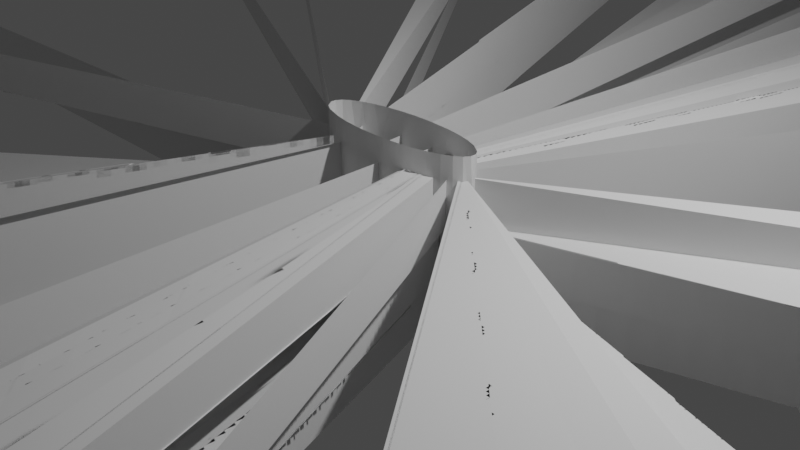 # Source: vor_cyl_med_ax.blend  (saved by Blender 3.6.13; exported with 4.5.12 LTS)
import bpy
from mathutils import Matrix  # noqa: F401  (used for matrix-valued properties, if any)

bpy.ops.wm.read_factory_settings(use_empty=True)
scene = bpy.context.scene
scene.name = 'Scene'

# ---- collections
col_collection = bpy.data.collections.new('Collection'); scene.collection.children.link(col_collection)

# ---- world
world_world = bpy.data.worlds.new('World'); scene.world = world_world
world_world.use_nodes = True; world_world.node_tree.nodes.clear()
_N = world_world.node_tree.nodes; _L = world_world.node_tree.links
n0 = _N.new('ShaderNodeOutputWorld'); n0.name = 'World Output'; n0.location = (300, 300)
n1 = _N.new('ShaderNodeBackground'); n1.name = 'Background'; n1.location = (10, 300)
n1.inputs[0].default_value = (0.05088, 0.05088, 0.05088, 1.0)
_L.new(n1.outputs[0], n0.inputs[0])
n0.is_active_output = True
world_world.color = (0.05088, 0.05088, 0.05088)
world_world.use_sun_shadow = False
world_world.sun_shadow_jitter_overblur = 0.0

# ---- cameras
cam_camera = bpy.data.cameras.new('Camera')
cam_camera.clip_end = 100.0
cam_camera.ortho_scale = 7.314

# ---- lights
light_light = bpy.data.lights.new('Light', 'POINT')
light_light.transmission_factor = 0.0
light_light.energy = 1000.0
light_light.shadow_soft_size = 0.1
light_light.shadow_maximum_resolution = 0.006
light_light.use_absolute_resolution = True

# ---- meshes
me_beziercircle = bpy.data.meshes.new('BezierCircle')
me_beziercircle.from_pydata([(-0.04982, 0.03224, 0.4162), (0.1431, 0.1208, 0.4014), (0.3176, 0.1962, 0.3627), (0.4655, 0.217, 0.3187), (0.5738, 0.1676, 0.2885), (0.6324, 0.06846, 0.2858), (0.6408, -0.02602, 0.3244), (0.6063, -0.03749, 0.419), (0.5294, 0.08228, 0.5677), (0.3933, 0.274, 0.7263), (0.1793, 0.3862, 0.8246), (-0.09847, 0.3174, 0.8226), (-0.385, 0.123, 0.741), (-0.6173, -0.05366, 0.6288), (-0.7598, -0.1282, 0.5191), (-0.8055, -0.12, 0.4263), (-0.76, -0.08818, 0.3652), (-0.6364, -0.06804, 0.3478), (-0.4583, -0.0571, 0.3682), (-0.2547, -0.03031, 0.4005)], [(0, 1), (1, 2), (2, 3), (3, 4), (4, 5), (5, 6), (6, 7), (7, 8), (8, 9), (9, 10), (10, 11), (11, 12), (12, 13), (13, 14), (14, 15), (15, 16), (16, 17), (17, 18), (18, 19), (19, 0)], [])
me_beziercircle.update()
me_cylinder = bpy.data.meshes.new('Cylinder')
me_cylinder.from_pydata([(0.1951, 0.9808, -1.0), (0.3827, 0.9239, -1.0), (0.3827, 0.9239, 1.0), (0.5556, 0.8315, -1.0), (0.5556, 0.8315, 1.0), (0.7071, 0.7071, -1.0), (0.7071, 0.7071, 1.0), (0.8315, 0.5556, 1.0), (0.9808, 0.1951, -1.0), (-0.5556, -0.8315, -1.0), (-0.7071, -0.7071, -1.0), (-0.8315, -0.5556, 1.0), (-0.9239, -0.3827, 1.0), (0.3827, 0.9239, 0.0), (0.5556, 0.8315, 0.0), (0.9808, 0.1951, 0.0), (1.0, 0.0, 0.0), (0.9808, -0.1951, 0.0), (0.9239, -0.3827, 0.0), (0.8315, -0.5556, 0.0), (0.7071, -0.7071, 0.0), (0.5556, -0.8315, 0.0), (0.3827, -0.9239, 0.0), (0.1951, -0.9808, 0.0), (-0.7071, -0.7071, 0.0), (-0.8315, -0.5556, 0.0), (-0.9239, -0.3827, 0.0), (-0.9239, 0.3827, 0.0), (-0.8315, 0.5556, 0.0), (-0.7071, 0.7071, 0.0), (0.09755, 0.9904, 1.0), (0.0, 1.0, 0.5), (0.1951, 0.9808, -0.5), (0.8777, 0.4691, -1.0), (0.9523, 0.2889, 1.0), (0.9808, 0.1951, -0.5), (0.9904, 0.09755, 1.0), (1.0, 0.0, -0.5), (0.9904, -0.09755, -1.0), (0.9904, -0.09755, 1.0), (0.9808, -0.1951, -0.5), (0.9523, -0.2889, -1.0), (0.9523, -0.2889, 1.0), (0.9239, -0.3827, -0.5), (0.8777, -0.4691, -1.0), (0.8777, -0.4691, 1.0), (0.8315, -0.5556, -0.5), (0.7693, -0.6313, -1.0), (0.7693, -0.6313, 1.0), (0.6313, -0.7693, -1.0), (0.6313, -0.7693, 1.0), (0.4691, -0.8777, -1.0), (0.4691, -0.8777, 1.0), (0.2889, -0.9523, -1.0), (0.2889, -0.9523, 1.0), (0.09755, -0.9904, -1.0), (0.09755, -0.9904, 1.0), (-0.09755, -0.9904, -1.0), (-0.09755, -0.9904, 1.0), (-0.2889, -0.9523, -1.0), (-0.2889, -0.9523, 1.0), (-0.4691, -0.8777, 1.0), (-0.6313, -0.7693, 1.0), (-0.8777, -0.4691, -1.0), (-0.9523, -0.2889, -1.0), (-0.9904, -0.09755, -1.0), (-0.9904, -0.09755, 1.0), (-0.9904, 0.09755, -1.0), (-0.9904, 0.09755, 1.0), (-0.9523, 0.2889, -1.0), (-0.9523, 0.2889, 1.0), (-0.8777, 0.4691, -1.0), (-0.8777, 0.4691, 1.0), (-0.7693, 0.6313, -1.0), (-0.7693, 0.6313, 1.0), (-0.6313, 0.7693, -1.0), (-0.6313, 0.7693, 1.0), (-0.4691, 0.8777, -1.0), (-0.4691, 0.8777, 1.0), (-0.2889, 0.9523, -1.0), (-0.2889, 0.9523, 1.0), (-0.09755, 0.9904, -1.0), (-0.09755, 0.9904, 1.0), (1.0, 0.0, 0.5), (0.1951, -0.9808, 0.5), (-0.7071, -0.7071, 0.5), (-0.8315, -0.5556, 0.5), (-0.9239, -0.3827, 0.5), (-0.9808, -0.1951, 0.5), (-1.0, 0.0, 0.5), (-0.8315, 0.5556, 0.5), (-0.7071, 0.7071, 0.5), (-0.5556, 0.8315, 0.5), (-0.3827, 0.9239, 0.5), (-0.1951, 0.9808, 0.5), (-0.09755, 0.9904, 0.0), (-0.2889, 0.9523, 0.0), (-0.4691, 0.8777, 0.0), (-0.9904, 0.09755, 0.0), (-0.9904, -0.09755, 0.0), (-0.4691, -0.8777, 0.0), (-0.2889, -0.9523, 0.0), (-0.09755, -0.9904, 0.0), (0.8777, 0.4691, 0.0), (0.7693, 0.6313, 0.0), (0.09755, 0.9904, 0.0), (0.4691, 0.8777, -0.5), (0.6313, 0.7693, -0.5), (0.7693, 0.6313, -0.5), (0.8777, 0.4691, -0.5), (0.6313, -0.7693, -0.5), (0.4691, -0.8777, -0.5), (0.2889, -0.9523, -0.5), (0.09755, -0.9904, -0.5), (-0.09755, -0.9904, -0.5), (-0.2889, -0.9523, -0.5), (-0.4691, -0.8777, -0.5), (-0.6313, -0.7693, -0.5), (-0.7693, -0.6313, -0.5), (-0.8777, -0.4691, -0.5), (-0.9523, -0.2889, -0.5), (-0.9904, -0.09755, -0.5), (-0.9904, 0.09755, -0.5), (-0.9523, 0.2889, -0.5), (-0.8777, 0.4691, -0.5), (-0.7693, 0.6313, -0.5), (-0.6313, 0.7693, -0.5), (-0.4691, 0.8777, -0.5), (-0.2889, 0.9523, -0.5), (-0.09755, 0.9904, -0.5), (-0.9523, 0.2889, 0.5), (-0.4691, -0.8777, 0.5), (-0.2889, -0.9523, 0.5), (-0.09755, -0.9904, 0.5), (0.4691, -0.8777, 0.5), (0.6313, -0.7693, 0.5), (0.7693, -0.6313, 0.5), (0.8777, -0.4691, 0.5), (0.9523, -0.2889, 0.5), (0.9523, 0.2889, 0.5), (0.8777, 0.4691, 0.5), (0.7693, 0.6313, 0.5), (0.6313, 0.7693, 0.5), (0.4691, 0.8777, 0.5), (0.2889, 0.9523, 0.5)], [], [(31, 30, 144), (144, 2, 143), (142, 4, 6), (6, 140, 141), (7, 139, 140), (83, 36, 39), (83, 42, 138), (42, 137, 138), (45, 136, 137), (48, 135, 136), (50, 134, 135), (134, 52, 54), (84, 54, 56), (84, 58, 133), (58, 132, 133), (131, 61, 62), (11, 87, 86), (87, 66, 88), (88, 66, 89), (89, 68, 130), (90, 74, 91), (91, 76, 92), (92, 78, 93), (93, 82, 94), (94, 82, 31), (29, 127, 126), (124, 27, 28), (26, 121, 120), (119, 25, 26), (118, 25, 119), (117, 24, 118), (116, 100, 117), (114, 102, 101), (23, 114, 113), (112, 23, 113), (111, 22, 112), (46, 20, 110), (40, 18, 43), (104, 109, 108), (107, 14, 104), (32, 13, 106), (129, 0, 81), (95, 32, 129), (1, 32, 106), (0, 32, 1), (32, 105, 13), (1, 106, 3), (106, 13, 14), (3, 107, 5), (3, 106, 107), (106, 14, 107), (5, 109, 33), (5, 107, 108), (107, 104, 108), (109, 8, 33), (103, 35, 109), (8, 37, 38), (8, 35, 37), (15, 37, 35), (38, 40, 41), (38, 37, 40), (16, 40, 37), (40, 44, 41), (40, 17, 18), (44, 46, 47), (44, 43, 46), (18, 46, 43), (46, 49, 47), (46, 19, 20), (49, 110, 51), (110, 20, 21), (111, 53, 51), (51, 110, 111), (110, 22, 111), (112, 55, 53), (112, 22, 23), (113, 57, 55), (114, 59, 57), (114, 101, 115), (9, 116, 117), (115, 9, 59), (101, 116, 115), (10, 117, 118), (9, 117, 10), (117, 100, 24), (10, 119, 63), (118, 24, 25), (120, 65, 64), (119, 64, 63), (119, 26, 120), (121, 67, 65), (99, 122, 121), (122, 69, 67), (122, 27, 123), (123, 71, 69), (123, 27, 124), (124, 73, 71), (124, 29, 125), (75, 126, 127), (125, 75, 73), (125, 29, 126), (75, 127, 77), (127, 79, 77), (97, 128, 127), (128, 81, 79), (96, 129, 128), (95, 94, 31), (96, 94, 95), (96, 93, 94), (97, 93, 96), (93, 78, 80), (97, 92, 93), (92, 76, 78), (91, 97, 29), (91, 74, 76), (29, 90, 91), (28, 90, 29), (90, 72, 74), (27, 90, 28), (27, 130, 90), (70, 90, 130), (98, 130, 27), (130, 68, 70), (98, 89, 130), (99, 89, 98), (89, 66, 68), (99, 88, 89), (87, 99, 26), (86, 26, 25), (85, 25, 24), (62, 86, 85), (131, 24, 100), (131, 62, 85), (132, 100, 101), (60, 131, 132), (133, 101, 102), (84, 102, 23), (134, 23, 22), (134, 54, 84), (21, 134, 22), (21, 135, 134), (20, 135, 21), (20, 136, 135), (19, 136, 20), (19, 137, 136), (18, 137, 19), (18, 138, 137), (17, 138, 18), (17, 83, 138), (16, 83, 17), (139, 16, 15), (34, 83, 139), (103, 139, 15), (103, 140, 139), (141, 103, 104), (104, 142, 141), (142, 6, 141), (14, 142, 104), (14, 143, 142), (143, 4, 142), (13, 143, 14), (143, 2, 4), (13, 144, 143), (105, 144, 13), (144, 30, 2), (105, 31, 144), (95, 31, 105), (31, 82, 30), (6, 7, 140), (7, 34, 139), (83, 39, 42), (42, 45, 137), (45, 48, 136), (48, 50, 135), (50, 52, 134), (84, 56, 58), (58, 60, 132), (11, 12, 87), (87, 12, 66), (93, 80, 82), (29, 97, 127), (26, 99, 121), (23, 102, 114), (104, 103, 109), (129, 32, 0), (95, 105, 32), (5, 108, 109), (109, 35, 8), (103, 15, 35), (15, 16, 37), (16, 17, 40), (40, 43, 44), (18, 19, 46), (46, 110, 49), (111, 112, 53), (110, 21, 22), (112, 113, 55), (113, 114, 57), (114, 115, 59), (115, 116, 9), (101, 100, 116), (10, 118, 119), (120, 121, 65), (119, 120, 64), (121, 122, 67), (99, 98, 122), (122, 123, 69), (122, 98, 27), (123, 124, 71), (124, 125, 73), (124, 28, 29), (125, 126, 75), (127, 128, 79), (97, 96, 128), (128, 129, 81), (96, 95, 129), (91, 92, 97), (70, 72, 90), (87, 88, 99), (86, 87, 26), (85, 86, 25), (62, 11, 86), (131, 85, 24), (132, 131, 100), (60, 61, 131), (133, 132, 101), (84, 133, 102), (134, 84, 23), (139, 83, 16), (34, 36, 83), (141, 140, 103)])
_uv = me_cylinder.uv_layers.new(name='UVMap')
_uv.uv.foreach_set('vector', [0.9844, 0.875, 0.9688, 1.0, 0.9688, 0.875, 0.9531, 0.875, 0.9375, 1.0, 0.9375, 0.875, 0.8906, 0.875, 0.8906, 1.0, 0.875, 1.0, 0.8594, 1.0, 0.8438, 0.875, 0.8594, 0.875, 0.8281, 1.0, 0.8125, 0.875, 0.8281, 0.875, 0.7656, 0.875, 0.7656, 1.0, 0.75, 1.0, 0.7344, 0.875, 0.7188, 1.0, 0.7188, 0.875, 0.7031, 1.0, 0.6875, 0.875, 0.7031, 0.875, 0.6719, 1.0, 0.6562, 0.875, 0.6719, 0.875, 0.6406, 1.0, 0.625, 0.875, 0.6406, 0.875, 0.6094, 1.0, 0.5938, 0.875, 0.6094, 0.875, 0.5781, 0.875, 0.5781, 1.0, 0.5625, 1.0, 0.5469, 0.875, 0.5469, 1.0, 0.5312, 1.0, 0.5156, 0.875, 0.5, 1.0, 0.5, 0.875, 0.4844, 1.0, 0.4688, 0.875, 0.4844, 0.875, 0.4219, 0.875, 0.4219, 1.0, 0.4062, 1.0, 0.3281, 1.0, 0.3125, 0.875, 0.3281, 0.875, 0.2969, 0.875, 0.2812, 1.0, 0.2812, 0.875, 0.2656, 0.875, 0.25, 1.0, 0.25, 0.875, 0.2344, 0.875, 0.2188, 1.0, 0.2188, 0.875, 0.1406, 0.875, 0.125, 1.0, 0.125, 0.875, 0.1094, 0.875, 0.09375, 1.0, 0.09375, 0.875, 0.07812, 0.875, 0.0625, 1.0, 0.0625, 0.875, 0.04688, 0.875, 0.03125, 1.0, 0.03125, 0.875, 0.01562, 0.875, 0.0, 1.0, 0.0, 0.875, 0.1094, 0.75, 0.09375, 0.625, 0.1094, 0.625, 0.1719, 0.625, 0.1719, 0.75, 0.1562, 0.75, 0.2969, 0.75, 0.2812, 0.625, 0.2969, 0.625, 0.3281, 0.625, 0.3281, 0.75, 0.3125, 0.75, 0.3594, 0.625, 0.3438, 0.75, 0.3438, 0.625, 0.3906, 0.625, 0.375, 0.75, 0.375, 0.625, 0.4219, 0.625, 0.4062, 0.75, 0.4062, 0.625, 0.4844, 0.625, 0.4844, 0.75, 0.4688, 0.75, 0.5156, 0.75, 0.5, 0.625, 0.5156, 0.625, 0.5469, 0.625, 0.5312, 0.75, 0.5312, 0.625, 0.5781, 0.625, 0.5625, 0.75, 0.5625, 0.625, 0.6406, 0.625, 0.625, 0.75, 0.625, 0.625, 0.7031, 0.625, 0.6875, 0.75, 0.6875, 0.625, 0.8594, 0.75, 0.8438, 0.625, 0.8594, 0.625, 0.8906, 0.625, 0.8906, 0.75, 0.875, 0.75, 0.9531, 0.625, 0.9375, 0.75, 0.9375, 0.625, 1.0, 0.625, 0.9844, 0.5, 1.0, 0.5, 1.0, 0.75, 0.9844, 0.625, 1.0, 0.625, 0.9531, 0.5, 0.9531, 0.625, 0.9375, 0.625, 0.9688, 0.5, 0.9531, 0.625, 0.9531, 0.5, 0.9688, 0.625, 0.9688, 0.75, 0.9531, 0.75, 0.9375, 0.5, 0.9219, 0.625, 0.9219, 0.5, 0.9375, 0.625, 0.9375, 0.75, 0.9219, 0.75, 0.8906, 0.5, 0.875, 0.625, 0.875, 0.5, 0.9062, 0.5, 0.9062, 0.625, 0.8906, 0.625, 0.9062, 0.625, 0.8906, 0.75, 0.8906, 0.625, 0.8594, 0.5, 0.8438, 0.625, 0.8438, 0.5, 0.875, 0.5, 0.875, 0.625, 0.8594, 0.625, 0.875, 0.625, 0.8594, 0.75, 0.8594, 0.625, 0.8125, 0.625, 0.7969, 0.5, 0.8125, 0.5, 0.8125, 0.75, 0.7969, 0.625, 0.8125, 0.625, 0.7656, 0.5, 0.75, 0.625, 0.75, 0.5, 0.7812, 0.5, 0.7812, 0.625, 0.7656, 0.625, 0.7812, 0.75, 0.7656, 0.625, 0.7812, 0.625, 0.7344, 0.5, 0.7188, 0.625, 0.7188, 0.5, 0.75, 0.5, 0.75, 0.625, 0.7344, 0.625, 0.75, 0.75, 0.7344, 0.625, 0.75, 0.625, 0.7031, 0.625, 0.6875, 0.5, 0.7031, 0.5, 0.7188, 0.625, 0.7188, 0.75, 0.7031, 0.75, 0.6719, 0.5, 0.6562, 0.625, 0.6562, 0.5, 0.6875, 0.5, 0.6875, 0.625, 0.6719, 0.625, 0.6875, 0.75, 0.6719, 0.625, 0.6875, 0.625, 0.6406, 0.625, 0.625, 0.5, 0.6406, 0.5, 0.6562, 0.625, 0.6562, 0.75, 0.6406, 0.75, 0.6094, 0.5, 0.5938, 0.625, 0.5938, 0.5, 0.625, 0.625, 0.625, 0.75, 0.6094, 0.75, 0.5781, 0.625, 0.5625, 0.5, 0.5781, 0.5, 0.5938, 0.5, 0.5938, 0.625, 0.5781, 0.625, 0.5938, 0.625, 0.5781, 0.75, 0.5781, 0.625, 0.5469, 0.625, 0.5312, 0.5, 0.5469, 0.5, 0.5625, 0.625, 0.5625, 0.75, 0.5469, 0.75, 0.5156, 0.625, 0.5, 0.5, 0.5156, 0.5, 0.4688, 0.625, 0.4531, 0.5, 0.4688, 0.5, 0.4688, 0.625, 0.4531, 0.75, 0.4531, 0.625, 0.4219, 0.5, 0.4219, 0.625, 0.4062, 0.625, 0.4375, 0.625, 0.4219, 0.5, 0.4375, 0.5, 0.4375, 0.75, 0.4219, 0.625, 0.4375, 0.625, 0.3906, 0.5, 0.3906, 0.625, 0.375, 0.625, 0.4062, 0.5, 0.3906, 0.625, 0.3906, 0.5, 0.4062, 0.625, 0.4062, 0.75, 0.3906, 0.75, 0.3594, 0.5, 0.3438, 0.625, 0.3438, 0.5, 0.375, 0.625, 0.375, 0.75, 0.3594, 0.75, 0.2969, 0.625, 0.2812, 0.5, 0.2969, 0.5, 0.3125, 0.625, 0.2969, 0.5, 0.3125, 0.5, 0.3125, 0.625, 0.2969, 0.75, 0.2969, 0.625, 0.25, 0.625, 0.2344, 0.5, 0.25, 0.5, 0.25, 0.75, 0.2344, 0.625, 0.25, 0.625, 0.2188, 0.625, 0.2031, 0.5, 0.2188, 0.5, 0.2188, 0.625, 0.2031, 0.75, 0.2031, 0.625, 0.1875, 0.625, 0.1719, 0.5, 0.1875, 0.5, 0.1875, 0.625, 0.1719, 0.75, 0.1719, 0.625, 0.1562, 0.625, 0.1406, 0.5, 0.1562, 0.5, 0.1562, 0.625, 0.1406, 0.75, 0.1406, 0.625, 0.1094, 0.5, 0.1094, 0.625, 0.09375, 0.625, 0.125, 0.625, 0.1094, 0.5, 0.125, 0.5, 0.125, 0.625, 0.1094, 0.75, 0.1094, 0.625, 0.09375, 0.5, 0.07812, 0.625, 0.07812, 0.5, 0.0625, 0.625, 0.04688, 0.5, 0.0625, 0.5, 0.0625, 0.75, 0.04688, 0.625, 0.0625, 0.625, 0.03125, 0.625, 0.01562, 0.5, 0.03125, 0.5, 0.03125, 0.75, 0.01562, 0.625, 0.03125, 0.625, 0.01562, 0.75, 0.01562, 0.875, 0.0, 0.875, 0.03125, 0.75, 0.01562, 0.875, 0.01562, 0.75, 0.04688, 0.75, 0.04688, 0.875, 0.03125, 0.875, 0.0625, 0.75, 0.04688, 0.875, 0.04688, 0.75, 0.0625, 0.875, 0.0625, 1.0, 0.04688, 1.0, 0.07812, 0.75, 0.07812, 0.875, 0.0625, 0.875, 0.09375, 0.875, 0.09375, 1.0, 0.07812, 1.0, 0.1094, 0.875, 0.09375, 0.75, 0.1094, 0.75, 0.125, 0.875, 0.125, 1.0, 0.1094, 1.0, 0.1406, 0.75, 0.1406, 0.875, 0.125, 0.875, 0.1562, 0.75, 0.1406, 0.875, 0.1406, 0.75, 0.1562, 0.875, 0.1562, 1.0, 0.1406, 1.0, 0.1719, 0.75, 0.1562, 0.875, 0.1562, 0.75, 0.1875, 0.75, 0.1875, 0.875, 0.1719, 0.875, 0.1875, 1.0, 0.1719, 0.875, 0.1875, 0.875, 0.2188, 0.75, 0.2031, 0.875, 0.2031, 0.75, 0.2188, 0.875, 0.2188, 1.0, 0.2031, 1.0, 0.2344, 0.75, 0.2344, 0.875, 0.2188, 0.875, 0.25, 0.75, 0.2344, 0.875, 0.2344, 0.75, 0.25, 0.875, 0.25, 1.0, 0.2344, 1.0, 0.2656, 0.75, 0.2656, 0.875, 0.25, 0.875, 0.2969, 0.875, 0.2812, 0.75, 0.2969, 0.75, 0.3281, 0.875, 0.3125, 0.75, 0.3281, 0.75, 0.375, 0.875, 0.3594, 0.75, 0.375, 0.75, 0.375, 1.0, 0.3594, 0.875, 0.375, 0.875, 0.4062, 0.875, 0.3906, 0.75, 0.4062, 0.75, 0.4062, 0.875, 0.3906, 1.0, 0.3906, 0.875, 0.4375, 0.875, 0.4219, 0.75, 0.4375, 0.75, 0.4375, 1.0, 0.4219, 0.875, 0.4375, 0.875, 0.4844, 0.875, 0.4688, 0.75, 0.4844, 0.75, 0.5156, 0.875, 0.5, 0.75, 0.5156, 0.75, 0.5625, 0.875, 0.5469, 0.75, 0.5625, 0.75, 0.5625, 0.875, 0.5469, 1.0, 0.5469, 0.875, 0.5938, 0.75, 0.5781, 0.875, 0.5781, 0.75, 0.6094, 0.75, 0.6094, 0.875, 0.5938, 0.875, 0.625, 0.75, 0.6094, 0.875, 0.6094, 0.75, 0.6406, 0.75, 0.6406, 0.875, 0.625, 0.875, 0.6562, 0.75, 0.6406, 0.875, 0.6406, 0.75, 0.6719, 0.75, 0.6719, 0.875, 0.6562, 0.875, 0.6875, 0.75, 0.6719, 0.875, 0.6719, 0.75, 0.7031, 0.75, 0.7031, 0.875, 0.6875, 0.875, 0.7188, 0.75, 0.7031, 0.875, 0.7031, 0.75, 0.7344, 0.75, 0.7344, 0.875, 0.7188, 0.875, 0.75, 0.75, 0.7344, 0.875, 0.7344, 0.75, 0.7812, 0.875, 0.7656, 0.75, 0.7812, 0.75, 0.7812, 1.0, 0.7656, 0.875, 0.7812, 0.875, 0.8125, 0.75, 0.7969, 0.875, 0.7969, 0.75, 0.8281, 0.75, 0.8281, 0.875, 0.8125, 0.875, 0.8594, 0.875, 0.8438, 0.75, 0.8594, 0.75, 0.875, 0.75, 0.875, 0.875, 0.8594, 0.875, 0.875, 0.875, 0.8594, 1.0, 0.8594, 0.875, 0.8906, 0.75, 0.875, 0.875, 0.875, 0.75, 0.9062, 0.75, 0.9062, 0.875, 0.8906, 0.875, 0.9062, 0.875, 0.8906, 1.0, 0.8906, 0.875, 0.9375, 0.75, 0.9219, 0.875, 0.9219, 0.75, 0.9375, 0.875, 0.9375, 1.0, 0.9219, 1.0, 0.9531, 0.75, 0.9531, 0.875, 0.9375, 0.875, 0.9688, 0.75, 0.9531, 0.875, 0.9531, 0.75, 0.9688, 0.875, 0.9688, 1.0, 0.9531, 1.0, 0.9844, 0.75, 0.9844, 0.875, 0.9688, 0.875, 1.0, 0.75, 0.9844, 0.875, 0.9844, 0.75, 1.0, 0.875, 1.0, 1.0, 0.9844, 1.0, 0.8594, 1.0, 0.8438, 1.0, 0.8438, 0.875, 0.8281, 1.0, 0.8125, 1.0, 0.8125, 0.875, 0.7344, 0.875, 0.7344, 1.0, 0.7188, 1.0, 0.7031, 1.0, 0.6875, 1.0, 0.6875, 0.875, 0.6719, 1.0, 0.6562, 1.0, 0.6562, 0.875, 0.6406, 1.0, 0.625, 1.0, 0.625, 0.875, 0.6094, 1.0, 0.5938, 1.0, 0.5938, 0.875, 0.5156, 0.875, 0.5156, 1.0, 0.5, 1.0, 0.4844, 1.0, 0.4688, 1.0, 0.4688, 0.875, 0.3281, 1.0, 0.3125, 1.0, 0.3125, 0.875, 0.2969, 0.875, 0.2969, 1.0, 0.2812, 1.0, 0.04688, 0.875, 0.04688, 1.0, 0.03125, 1.0, 0.1094, 0.75, 0.09375, 0.75, 0.09375, 0.625, 0.2969, 0.75, 0.2812, 0.75, 0.2812, 0.625, 0.5156, 0.75, 0.5, 0.75, 0.5, 0.625, 0.8594, 0.75, 0.8438, 0.75, 0.8438, 0.625, 1.0, 0.625, 0.9844, 0.625, 0.9844, 0.5, 1.0, 0.75, 0.9844, 0.75, 0.9844, 0.625, 0.8594, 0.5, 0.8594, 0.625, 0.8438, 0.625, 0.8125, 0.625, 0.7969, 0.625, 0.7969, 0.5, 0.8125, 0.75, 0.7969, 0.75, 0.7969, 0.625, 0.7812, 0.75, 0.7656, 0.75, 0.7656, 0.625, 0.75, 0.75, 0.7344, 0.75, 0.7344, 0.625, 0.7031, 0.625, 0.6875, 0.625, 0.6875, 0.5, 0.6875, 0.75, 0.6719, 0.75, 0.6719, 0.625, 0.6406, 0.625, 0.625, 0.625, 0.625, 0.5, 0.5781, 0.625, 0.5625, 0.625, 0.5625, 0.5, 0.5938, 0.625, 0.5938, 0.75, 0.5781, 0.75, 0.5469, 0.625, 0.5312, 0.625, 0.5312, 0.5, 0.5156, 0.625, 0.5, 0.625, 0.5, 0.5, 0.4688, 0.625, 0.4531, 0.625, 0.4531, 0.5, 0.4375, 0.625, 0.4219, 0.625, 0.4219, 0.5, 0.4375, 0.75, 0.4219, 0.75, 0.4219, 0.625, 0.3594, 0.5, 0.3594, 0.625, 0.3438, 0.625, 0.2969, 0.625, 0.2812, 0.625, 0.2812, 0.5, 0.3125, 0.625, 0.2969, 0.625, 0.2969, 0.5, 0.25, 0.625, 0.2344, 0.625, 0.2344, 0.5, 0.25, 0.75, 0.2344, 0.75, 0.2344, 0.625, 0.2188, 0.625, 0.2031, 0.625, 0.2031, 0.5, 0.2188, 0.625, 0.2188, 0.75, 0.2031, 0.75, 0.1875, 0.625, 0.1719, 0.625, 0.1719, 0.5, 0.1562, 0.625, 0.1406, 0.625, 0.1406, 0.5, 0.1562, 0.625, 0.1562, 0.75, 0.1406, 0.75, 0.125, 0.625, 0.1094, 0.625, 0.1094, 0.5, 0.0625, 0.625, 0.04688, 0.625, 0.04688, 0.5, 0.0625, 0.75, 0.04688, 0.75, 0.04688, 0.625, 0.03125, 0.625, 0.01562, 0.625, 0.01562, 0.5, 0.03125, 0.75, 0.01562, 0.75, 0.01562, 0.625, 0.1094, 0.875, 0.09375, 0.875, 0.09375, 0.75, 0.1875, 1.0, 0.1719, 1.0, 0.1719, 0.875, 0.2969, 0.875, 0.2812, 0.875, 0.2812, 0.75, 0.3281, 0.875, 0.3125, 0.875, 0.3125, 0.75, 0.375, 0.875, 0.3594, 0.875, 0.3594, 0.75, 0.375, 1.0, 0.3594, 1.0, 0.3594, 0.875, 0.4062, 0.875, 0.3906, 0.875, 0.3906, 0.75, 0.4375, 0.875, 0.4219, 0.875, 0.4219, 0.75, 0.4375, 1.0, 0.4219, 1.0, 0.4219, 0.875, 0.4844, 0.875, 0.4688, 0.875, 0.4688, 0.75, 0.5156, 0.875, 0.5, 0.875, 0.5, 0.75, 0.5625, 0.875, 0.5469, 0.875, 0.5469, 0.75, 0.7812, 0.875, 0.7656, 0.875, 0.7656, 0.75, 0.7812, 1.0, 0.7656, 1.0, 0.7656, 0.875, 0.8594, 0.875, 0.8438, 0.875, 0.8438, 0.75])
me_cylinder.update()
me_cyl = bpy.data.meshes.new('cyl')
me_cyl.from_pydata([(-0.007307, -0.2602, 0.25), (-4.478e+05, -4.334e+04, 0.25), (372.0, -3.942, -1.269), (0.01269, -0.1287, 0.2675), (0.005814, -0.1739, 0.25), (-78.84, -5.177, -0.75), (-1.933e+06, -5.061e+05, -0.75), (1.818e+06, 3.099e+05, -0.75), (-406.2, 87.08, 0.75), (-0.004655, 0.4952, 0.75), (-166.6, 37.56, 0.25), (-0.005814, -0.1739, -0.2573), (5.551e-17, -0.1364, -0.25), (-0.005814, -0.1739, -0.75), (0.0, -0.2595, 0.2411), (0.0127, -0.2183, 0.2332), (0.0127, -0.2183, -0.2341), (37.14, -2.982, 0.07739), (0.0, -0.2595, -0.2411), (0.004823, -0.2439, -0.244), (0.01307, -0.2981, -0.264), (36.73, -5.194, 0.5), (0.0, 0.4659, -0.75), (-67.14, 14.81, -0.25), (-0.01314, 0.383, -0.7647), (9.92, 20.07, 0.5), (202.7, -1.281, -0.75), (0.01409, -0.04563, -0.2678), (118.0, -1.281, -0.75), (0.01409, -0.04563, -0.75), (-0.01297, -0.04561, 0.7322), (-0.00596, 6.939e-17, 0.75), (-0.01297, -0.04561, 0.2514), (0.006866, -0.4226, -0.7577), (0.01307, -0.2981, -0.736), (27.05, -3.544, -0.5), (1.36e+06, -1.316e+05, -0.75), (7.897e+05, -7.643e+04, -0.5), (3.107e+05, -5.298e+04, -0.5), (0.007307, -0.2602, -0.75), (0.008719, -0.5953, 0.2399), (-6.121e+05, -1.044e+05, 0.75), (-74.41, -10.17, 0.75), (-35.92, -4.608, 0.5774), (-0.01307, -0.2981, 0.264), (-0.01307, -0.2981, 0.7341), (-0.005378, -0.3411, 0.75), (-5.551e-17, -0.3769, 0.75), (-5.551e-17, -0.3404, 0.7437), (-0.003494, -0.3291, 0.7458), (5.551e-17, -0.4214, 0.2423), (1.11e-16, -0.3404, 0.2563), (-5.551e-17, -0.3769, -0.75), (-5.551e-17, -0.3404, -0.7437), (0.0, -0.4659, -0.75), (-6.121e+05, -1.044e+05, -0.75), (-0.005378, -0.3411, -0.75), (-0.004655, -0.4952, -0.75), (-74.41, -10.17, -0.75), (5.551e-17, -0.3404, -0.2563), (-67.14, -14.81, -0.75), (5.551e-17, -0.4214, -0.2423), (0.0, -0.5266, -0.75), (33.24, -7.58, -0.5), (42.89, -13.41, 0.0), (0.008719, -0.5953, -0.2399), (0.0, -0.4942, -0.7451), (0.0, -0.4942, -0.2549), (0.0, -0.5671, -0.2439), (-2.776e-17, -0.757, -0.75), (-0.006249, 0.5687, -0.7561), (-0.01409, -0.04563, -0.2322), (-0.01186, -0.03842, 0.25), (-118.0, -1.281, 0.25), (-0.01409, -0.04563, 0.25), (-0.005814, 0.1739, 0.25), (-0.005814, 0.1739, 0.75), (-0.005378, 0.3411, 0.25), (-0.005378, 0.3411, 0.75), (225.1, 30.09, -0.75), (0.0, 0.3404, -0.75), (238.8, 15.33, -0.75), (-5.551e-17, 0.2121, 0.25), (0.0, 0.3068, 0.25), (0.007307, 0.2602, 0.2589), (-0.0106, 0.5327, 0.7382), (-2.776e-17, 0.5671, 0.7439), (13.82, 19.75, -9.067e-17), (-1.388e-17, 0.8524, 0.2485), (33.24, -7.58, 0.5), (9.783e+05, -2.561e+05, 0.5), (0.006866, -0.4226, 0.7577), (0.0, -0.4659, 0.75), (3.107e+05, -5.298e+04, 0.5), (-6.939e-18, -0.8725, -0.7493), (0.003366, -0.8671, -0.75), (0.007327, -0.8456, -0.75), (0.0, -0.4942, 0.2549), (0.0, -0.5671, 0.2439), (0.0, -0.4942, 0.7451), (-0.004837, -0.7912, -0.7471), (0.003917, -0.8427, -0.7488), (-1.388e-17, -0.8554, -0.7483), (1.388e-17, -0.8219, -0.7502), (0.0008308, -0.8246, -0.75), (1.388e-17, -0.8197, -0.75), (-57.3, -18.91, -0.75), (-26.98, -9.853, -0.5804), (2.776e-17, -0.7397, -0.7516), (2.198e+05, 2.128e+04, 0.5), (-5.551e-17, 0.2121, 0.75), (0.0, 0.3068, 0.75), (0.007307, 0.2602, 0.7411), (-5.551e-17, 0.1736, -0.75), (5.551e-17, 0.0, -0.75), (31.2, 24.85, -0.75), (0.0, 26.97, -0.25), (4.163e-17, 79.01, -0.75), (0.0, 0.8219, -0.75), (-2.776e-17, 0.8725, -0.75), (0.0, 0.8219, -0.2502), (-31.2, 24.85, -0.75), (-1.388e-17, 0.8524, -0.2485), (1.388e-17, 0.8725, -0.25), (6.121e+05, 1.044e+05, -0.25), (5.551e-17, 0.3769, 0.25), (0.006866, 0.4226, 0.2577), (0.0, 0.4659, 0.25), (0.0, 0.3404, -0.25), (74.41, 10.17, -0.25), (0.0, 0.3404, 0.2437), (80.33, 0.0, -0.25), (-5.551e-17, 0.0, 0.2424), (-5.551e-17, 0.1364, 0.25), (0.007536, 0.08785, 0.2595), (-5.551e-17, 0.0388, 0.25), (0.0, 0.1736, -0.25), (0.0, 0.0, -0.25), (78.84, 5.177, -0.25), (-5.551e-17, 0.1736, 0.2428), (-9.783e+05, 2.561e+05, -0.5), (-5.551e-17, 0.5303, 0.2389), (-0.0106, 0.5327, 0.25), (2.776e-17, 0.5671, 0.25), (-97.16, 22.75, 0.25), (-9.783e+05, 2.561e+05, 0.25), (5.551e-17, 0.3769, 0.75), (0.006866, 0.4226, 0.7423), (0.0, 0.4659, 0.75), (0.0, 0.4942, 0.7549), (0.0, 0.3404, 0.7563), (0.008521, -0.9172, -0.75), (9.258e+05, -2.999e+06, -0.75), (0.0, -0.8896, -0.7489), (0.003641, -0.6302, 0.25), (57.3, -18.91, 0.25), (-0.01048, -0.663, -0.7416), (0.0, -0.629, -0.2533), (0.003641, -0.6302, -0.25), (-0.01048, -0.663, -0.258), (0.002297, -0.7408, -0.75), (0.001382, -0.7352, -0.7511), (271.8, -130.5, -0.75), (-0.005524, -0.6931, -0.25), (0.002297, -0.7408, -0.25), (135.8, -65.58, -0.25), (0.006249, -0.5687, -0.7561), (-5.551e-17, -0.6076, -0.75), (-0.003641, -0.6302, -0.75), (0.0, -0.629, -0.7467), (-0.002589, -0.6374, -0.7479), (0.008358, -0.7126, -0.7567), (9.783e+05, -2.561e+05, -0.5), (57.3, -18.91, -0.25), (9.783e+05, -2.561e+05, 0.0), (102.0, -32.26, 0.0), (0.005524, -0.6931, 0.7545), (56.19, -3.086, 0.5), (139.2, -8.356, 0.5), (0.01269, -0.1287, 0.7325), (-5.551e-17, -0.08762, 0.7405), (0.01385, -0.2184, 0.7668), (5.551e-17, -0.1736, 0.7572), (0.003933, -0.1863, 0.7548), (45.17, 22.31, -0.75), (-28.46, 9.71, -0.5), (-2.447e+06, 9.511e+05, 0.75), (-0.008358, 0.7126, -0.7567), (2.776e-17, 0.6552, -0.75), (0.0, 0.7397, -0.75), (16.66, 12.53, 0.5814), (-2.776e-17, 0.757, 0.75), (-1.388e-16, 0.8854, 0.251), (0.0, 0.8896, 0.2511), (0.0004876, 0.888, 0.2511), (-7.685e+04, 2.489e+05, 0.5), (-9.248, 13.5, -0.08221), (0.0, 0.8896, 0.7489), (0.0004876, 0.888, 0.7489), (-1.388e-16, 0.8854, 0.749), (-15.94, 26.43, -0.25), (-9.524e+05, 1.002e+06, -0.75), (-47.76, 77.48, -0.75), (-45.17, 22.31, -0.75), (-2.776e-17, 0.691, 0.25), (-2.776e-17, 0.691, -0.2455), (-8.107e+05, 3.152e+05, 0.25), (0.0, 0.7883, -0.2471), (0.0, 0.7397, -0.2516), (0.002297, 0.7408, 0.7516), (-0.01048, 0.663, 0.758), (-0.005524, 0.6931, 0.75), (0.0, 0.7268, 0.75), (8.107e+05, 3.152e+05, 0.25), (-2.776e-17, 0.691, 0.7455), (0.0, 0.629, 0.7533), (31.2, 24.85, 0.75), (0.0, 0.8725, 0.75), (-1.933e+06, -5.061e+05, 0.75), (0.0, -0.5266, 0.75), (0.006249, -0.5687, 0.7561), (2.776e-17, -0.6076, 0.75), (-67.14, -14.81, 0.75), (-0.004655, -0.4952, 0.75), (-5.551e-17, 0.1364, 0.75), (-5.551e-17, 0.0388, 0.75), (0.007536, 0.08785, 0.7405), (-5.551e-17, 0.1736, 0.7572), (5.551e-17, 0.0, 0.7576), (31.65, 7.767, -0.07925), (67.14, 14.81, -0.25), (0.0, 0.5266, -0.75), (2.776e-17, 0.6076, -0.75), (3.843e+06, 1.006e+06, -0.75), (0.0, 0.629, -0.2533), (0.0, 0.4942, -0.25), (-5.551e-17, 0.5303, -0.2383), (57.3, 18.91, -0.75), (0.0, 0.4942, -0.7451), (0.004655, 0.4952, -0.75), (0.0, 0.629, -0.7467), (0.003641, 0.6302, -0.75), (202.8, 43.72, -0.75), (-4.163e-17, 0.8254, 0.25), (0.003444, 0.7995, 0.2517), (0.003444, 0.7995, 0.7463), (2.776e-17, 0.7883, 0.7471), (-0.00437, 0.8583, 0.25), (-0.004625, 0.8603, 0.2502), (-0.009605, 0.8655, 0.25), (-0.004625, 0.8603, 0.7498), (-0.009605, 0.8655, 0.75), (2.776e-17, 0.7883, 0.25), (0.0004295, 0.8222, 0.75), (-0.004837, 0.7912, 0.75), (-0.00437, 0.8583, 0.75), (-0.005524, -0.6931, 0.2455), (2.776e-17, -0.6552, 0.25), (2.776e-17, -0.7268, 0.25), (2.776e-17, -0.6552, 0.75), (2.776e-17, -0.7268, 0.75), (0.0, -0.629, 0.2533), (-57.3, -18.91, 0.75), (0.0, -0.629, 0.7467), (-0.003641, -0.6302, 0.75), (-8.107e+05, -3.152e+05, -0.25), (-15.94, -26.43, 0.75), (1.388e-17, -0.8725, 0.75), (129.1, -110.3, -0.75), (-45.17, -22.31, 0.75), (-0.002297, -0.7408, 0.75), (-0.004837, -0.7912, 0.2471), (-4.77e+05, -5.017e+05, 0.75), (-0.004837, -0.7912, -0.25), (-31.2, -24.85, 0.75), (-3.084e+05, -9.989e+05, 0.0), (-1.54e+05, -4.989e+05, -0.25), (0.0, -0.757, 0.25), (0.0004295, -0.8222, 0.25), (0.0, -0.8197, 0.25), (0.006288, -0.8015, 0.7538), (0.0, -0.757, 0.75), (0.002297, -0.7408, 0.25), (0.0, -0.7397, 0.2516), (45.17, -22.31, 0.25), (0.0, -0.8219, 0.2502), (0.0, -0.7397, 0.7484), (0.0, -0.8219, 0.75), (15.94, -26.43, 0.75), (0.003917, -0.8427, 0.2473), (4.628e+05, -1.499e+06, -0.25), (42.89, -37.2, -0.25), (0.0, -0.8896, -0.25), (0.003917, -0.8427, -0.25), (-1.388e-17, -0.8554, -0.25), (4.163e-17, -0.8554, 0.2483), (1.54e+05, -4.989e+05, 0.25), (6.627, -13.7, 0.5826), (0.0, -0.8896, 0.25), (-6.627, -13.7, 0.5826), (-1.54e+05, -4.989e+05, 0.25), (1.388e-17, -0.8871, 0.2501), (1.388e-17, -0.8871, 0.7489)], [], [(39, 56, 53, 34), (11, 19, 20, 34, 39, 13), (53, 34, 20, 59), (56, 58, 59, 53), (18, 59, 20, 19), (13, 5, 11), (41, 42, 43, 44, 51, 50), (0, 44, 51, 14), (0, 44, 43, 1), (14, 51, 50, 61, 59, 18), (0, 1, 18, 14), (58, 59, 61, 55), (66, 67, 63), (52, 54, 66, 67, 61, 59, 53), (66, 54, 33, 38, 63), (33, 54, 52), (61, 38, 35, 20, 59), (61, 38, 63, 67), (33, 52, 53, 34, 35, 38), (35, 20, 34), (56, 53, 52), (56, 58, 55, 60, 57, 54, 52), (66, 57, 54), (66, 57, 60, 67), (55, 60, 67, 61), (14, 18, 19, 16, 15), (12, 16, 19, 11), (0, 4, 15, 14), (71, 12, 16, 15, 4, 74), (73, 74, 71), (17, 15, 16), (37, 17, 16, 19, 20, 35), (93, 50, 51, 21), (89, 93, 91, 92, 99), (93, 50, 97, 89), (48, 21, 93, 91, 47), (92, 47, 48, 51, 50, 97, 99), (92, 47, 91), (48, 21, 51), (99, 97, 89), (84, 112, 110, 76, 75, 82), (84, 112, 111, 78, 77, 83), (84, 83, 82), (112, 111, 110), (128, 130, 129), (136, 128, 130, 83, 82, 139), (136, 138, 139), (137, 71, 74, 72, 132), (135, 72, 132), (136, 137, 132, 135, 133, 139), (133, 75, 139), (113, 136, 137, 114), (138, 81, 113, 136), (113, 80, 128, 136), (129, 79, 80, 128), (83, 77, 130), (139, 75, 82), (114, 29, 27, 137), (12, 11, 13, 29, 27), (137, 27, 12, 71), (84, 112, 109), (126, 125, 130, 129, 124), (77, 125, 126, 147, 146, 78), (77, 125, 130), (78, 150, 111), (150, 78, 146), (124, 7, 79, 129), (10, 144, 85, 9, 8), (126, 147, 148, 9, 85, 142, 127), (127, 125, 126), (142, 144, 85), (148, 146, 147), (66, 62, 166, 172, 63), (66, 57, 62), (66, 67, 68, 157, 169, 167, 62), (166, 167, 169, 173, 175, 174, 172), (64, 175, 174), (68, 67, 63, 172, 174, 64, 65), (62, 166, 167), (157, 158, 173, 169), (65, 158, 157, 68), (173, 158, 65, 64, 175), (6, 60, 57, 62, 167, 168, 106), (68, 67, 60, 6), (170, 156, 107, 106, 168), (107, 159, 156), (107, 159, 157, 68, 6, 106), (156, 159, 157, 169, 170), (167, 168, 170, 169), (161, 171, 170, 156), (160, 164, 163, 159, 156, 161), (159, 157, 158, 163), (160, 162, 165, 164), (50, 97, 98, 68, 67, 61), (40, 64, 174, 90, 89, 97, 98), (65, 40, 98, 68), (40, 65, 64), (96, 101, 102, 94, 95), (104, 96, 101), (37, 36, 39, 34, 35), (28, 29, 27), (45, 183, 179, 3, 4, 0, 44), (48, 49, 45, 44, 51), (49, 181, 183, 45), (17, 178, 177, 3, 4, 15), (3, 179, 177), (137, 132, 131), (26, 131, 137, 27, 28), (72, 32, 74), (2, 26, 28), (74, 4, 3, 32), (43, 44, 45), (30, 32, 74, 73), (3, 179, 180, 30, 32), (180, 179, 183, 182), (198, 25, 194), (193, 194, 198, 197, 195), (120, 118, 121), (119, 118, 121, 201, 202), (119, 118, 120, 122, 123), (119, 202, 200, 123), (201, 121, 120, 122, 196), (123, 122, 196, 200), (201, 202, 200, 196), (119, 117, 116, 123), (120, 118, 189, 208, 207), (115, 118, 120), (189, 184, 208), (204, 213, 214), (204, 143, 86, 215, 214), (204, 214, 211, 186, 206), (142, 85, 86, 143), (211, 210, 215, 214), (88, 192, 193, 116, 123, 122), (88, 122, 87), (192, 194, 193), (41, 50, 97, 222), (218, 98, 97, 222), (223, 92, 99), (223, 92, 47, 46, 42, 41, 222), (222, 223, 99, 97), (49, 46, 47, 48), (49, 46, 42, 43, 45), (224, 225, 226), (75, 133, 134, 226, 224, 76), (76, 227, 110), (76, 224, 227), (135, 72, 32, 30, 31, 225, 226, 134), (31, 228, 180, 30), (228, 31, 225), (133, 134, 135), (211, 214, 212), (99, 89, 90, 220, 219), (219, 99, 223), (197, 198, 199), (145, 10, 144), (149, 9, 85, 86), (149, 9, 148), (234, 240, 241, 237), (236, 234, 237, 233, 229), (240, 234, 236, 235, 238, 231, 232), (235, 236, 229, 230), (242, 239, 238, 235, 230), (237, 241, 232, 231, 239, 242, 233), (242, 233, 229, 230), (239, 238, 231), (241, 240, 232), (189, 208, 205, 234, 240, 188), (241, 240, 188), (204, 205, 234, 236, 141, 143), (236, 141, 229), (213, 204, 205), (234, 236, 144, 145, 140, 185), (70, 140, 185, 240, 232), (23, 10, 145, 140, 70, 231, 238), (70, 231, 232), (235, 23, 10, 144, 236), (238, 23, 235), (234, 185, 240), (128, 235, 236, 141, 127, 125, 130), (124, 129, 128, 235, 230), (126, 124, 230, 229, 141, 127), (124, 7, 242, 230), (80, 22, 239, 242, 7, 79), (238, 235, 128, 80, 22), (22, 239, 238), (141, 143, 142), (141, 127, 142), (208, 189, 203), (189, 188, 187), (204, 205, 206), (141, 236, 144, 142), (80, 22, 24), (243, 244, 252), (253, 255, 250, 248, 247, 243, 244, 245), (244, 245, 246, 252), (254, 253, 245, 246), (247, 248, 249), (255, 251, 250), (122, 88, 243, 252, 207, 120), (88, 122, 196, 249, 247), (88, 247, 243), (192, 194, 198, 199, 250, 248), (217, 199, 250, 255), (190, 244, 245), (216, 190, 245, 253), (88, 192, 248, 247), (204, 214, 212, 191, 246, 252), (254, 191, 246), (191, 212, 209), (207, 208, 205, 204, 252), (261, 263, 264, 262), (222, 223, 219, 221, 264, 262, 218), (263, 221, 264), (261, 98, 218, 262), (99, 97, 98, 261, 263, 221, 219), (261, 154, 257), (40, 154, 261, 98), (163, 256, 257, 154, 40, 65, 158), (265, 107, 159, 163), (265, 163, 256), (263, 221, 220, 90, 174, 175, 155), (263, 259, 264), (261, 154, 155, 263), (175, 155, 154, 40, 64), (221, 220, 219), (176, 259, 260), (108, 69, 160, 161), (160, 69, 100, 273, 164), (105, 69, 100), (283, 282, 277), (286, 284, 282, 283), (285, 287, 281, 286, 283, 277, 279), (279, 278, 285), (280, 287, 281), (258, 282, 283), (271, 277, 282, 164, 273), (282, 164, 163, 256, 258), (261, 263, 259, 260, 286, 283, 258, 257), (287, 274, 285), (270, 269, 283, 286), (271, 277, 279), (286, 270, 281), (260, 286, 270), (103, 105, 104), (164, 165, 284, 282), (256, 257, 258), (287, 267, 266, 272, 274), (151, 152, 290, 292, 153), (94, 153, 292, 294, 102), (96, 268, 291, 293, 101), (293, 101, 102, 294), (95, 151, 153, 94), (273, 293, 289, 278, 279, 271), (289, 291, 293), (289, 293, 294, 295), (278, 289, 295, 285), (274, 272, 295, 285), (100, 105, 104, 101, 293, 273), (153, 276, 292), (296, 297, 301, 298), (297, 302, 301), (298, 300, 299, 301), (299, 302, 301), (290, 292, 298, 296), (295, 301, 298, 292, 294), (275, 276, 292, 298, 300), (267, 302, 297, 288), (287, 267, 302, 301, 295, 285), (267, 266, 299, 302), (266, 272, 295, 301, 299)])
me_cyl.update()
me_cyl_002 = bpy.data.meshes.new('cyl.002')
me_cyl_002.from_pydata([(-0.007307, -0.2602, 0.25), (-4.478e+05, -4.334e+04, 0.25), (372.0, -3.942, -1.269), (0.01269, -0.1287, 0.2675), (0.005814, -0.1739, 0.25), (-1.933e+06, -5.061e+05, -0.75), (1.818e+06, 3.099e+05, -0.75), (-406.2, 87.08, 0.75), (-0.004655, 0.4952, 0.75), (-166.6, 37.56, 0.25), (-0.005814, -0.1739, -0.2573), (5.551e-17, -0.1364, -0.25), (-0.005814, -0.1739, -0.75), (0.0, -0.2595, 0.2411), (0.0127, -0.2183, 0.2332), (0.0127, -0.2183, -0.2341), (37.14, -2.982, 0.07739), (0.0, -0.2595, -0.2411), (0.004823, -0.2439, -0.244), (0.01307, -0.2981, -0.264), (36.73, -5.194, 0.5), (0.0, 0.4659, -0.75), (-67.14, 14.81, -0.25), (-0.01314, 0.383, -0.7647), (202.7, -1.281, -0.75), (0.01409, -0.04563, -0.2678), (118.0, -1.281, -0.75), (0.01409, -0.04563, -0.75), (-0.01297, -0.04561, 0.7322), (-0.00596, 6.939e-17, 0.75), (-0.01297, -0.04561, 0.2514), (0.006866, -0.4226, -0.7577), (0.01307, -0.2981, -0.736), (27.05, -3.544, -0.5), (1.36e+06, -1.316e+05, -0.75), (7.897e+05, -7.643e+04, -0.5), (3.107e+05, -5.298e+04, -0.5), (0.007307, -0.2602, -0.75), (0.008719, -0.5953, 0.2399), (-6.121e+05, -1.044e+05, 0.75), (-74.41, -10.17, 0.75), (-35.92, -4.608, 0.5774), (-0.01307, -0.2981, 0.264), (-0.01307, -0.2981, 0.7341), (-0.005378, -0.3411, 0.75), (-5.551e-17, -0.3769, 0.75), (-5.551e-17, -0.3404, 0.7437), (-0.003494, -0.3291, 0.7458), (5.551e-17, -0.4214, 0.2423), (1.11e-16, -0.3404, 0.2563), (-5.551e-17, -0.3769, -0.75), (-5.551e-17, -0.3404, -0.7437), (0.0, -0.4659, -0.75), (-6.121e+05, -1.044e+05, -0.75), (-0.005378, -0.3411, -0.75), (-0.004655, -0.4952, -0.75), (-74.41, -10.17, -0.75), (5.551e-17, -0.3404, -0.2563), (-67.14, -14.81, -0.75), (5.551e-17, -0.4214, -0.2423), (0.0, -0.5266, -0.75), (33.24, -7.58, -0.5), (42.89, -13.41, 0.0), (0.008719, -0.5953, -0.2399), (0.0, -0.4942, -0.7451), (0.0, -0.4942, -0.2549), (0.0, -0.5671, -0.2439), (-2.776e-17, -0.757, -0.75), (-0.006249, 0.5687, -0.7561), (-0.01409, -0.04563, -0.2322), (-0.01186, -0.03842, 0.25), (-0.01409, -0.04563, 0.25), (-0.005814, 0.1739, 0.25), (-0.005814, 0.1739, 0.75), (-0.005378, 0.3411, 0.25), (-0.005378, 0.3411, 0.75), (225.1, 30.09, -0.75), (0.0, 0.3404, -0.75), (238.8, 15.33, -0.75), (-5.551e-17, 0.2121, 0.25), (0.0, 0.3068, 0.25), (0.007307, 0.2602, 0.2589), (-0.0106, 0.5327, 0.7382), (-2.776e-17, 0.5671, 0.7439), (-1.388e-17, 0.8524, 0.2485), (33.24, -7.58, 0.5), (9.783e+05, -2.561e+05, 0.5), (0.006866, -0.4226, 0.7577), (0.0, -0.4659, 0.75), (3.107e+05, -5.298e+04, 0.5), (-6.939e-18, -0.8725, -0.7493), (0.003366, -0.8671, -0.75), (0.007327, -0.8456, -0.75), (0.0, -0.4942, 0.2549), (0.0, -0.5671, 0.2439), (0.0, -0.4942, 0.7451), (-0.004837, -0.7912, -0.7471), (0.003917, -0.8427, -0.7488), (-1.388e-17, -0.8554, -0.7483), (1.388e-17, -0.8219, -0.7502), (0.0008308, -0.8246, -0.75), (1.388e-17, -0.8197, -0.75), (-57.3, -18.91, -0.75), (-26.98, -9.853, -0.5804), (2.776e-17, -0.7397, -0.7516), (-5.551e-17, 0.2121, 0.75), (0.0, 0.3068, 0.75), (0.007307, 0.2602, 0.7411), (-5.551e-17, 0.1736, -0.75), (5.551e-17, 0.0, -0.75), (0.0, 26.97, -0.25), (4.163e-17, 79.01, -0.75), (0.0, 0.8219, -0.75), (-2.776e-17, 0.8725, -0.75), (0.0, 0.8219, -0.2502), (-31.2, 24.85, -0.75), (-1.388e-17, 0.8524, -0.2485), (1.388e-17, 0.8725, -0.25), (6.121e+05, 1.044e+05, -0.25), (5.551e-17, 0.3769, 0.25), (0.006866, 0.4226, 0.2577), (0.0, 0.4659, 0.25), (0.0, 0.3404, -0.25), (74.41, 10.17, -0.25), (0.0, 0.3404, 0.2437), (80.33, 0.0, -0.25), (-5.551e-17, 0.0, 0.2424), (-5.551e-17, 0.1364, 0.25), (0.007536, 0.08785, 0.2595), (-5.551e-17, 0.0388, 0.25), (0.0, 0.1736, -0.25), (0.0, 0.0, -0.25), (78.84, 5.177, -0.25), (-5.551e-17, 0.1736, 0.2428), (-9.783e+05, 2.561e+05, -0.5), (-5.551e-17, 0.5303, 0.2389), (-0.0106, 0.5327, 0.25), (2.776e-17, 0.5671, 0.25), (-97.16, 22.75, 0.25), (-9.783e+05, 2.561e+05, 0.25), (5.551e-17, 0.3769, 0.75), (0.006866, 0.4226, 0.7423), (0.0, 0.4659, 0.75), (0.0, 0.4942, 0.7549), (0.0, 0.3404, 0.7563), (0.008521, -0.9172, -0.75), (9.258e+05, -2.999e+06, -0.75), (0.0, -0.8896, -0.7489), (0.003641, -0.6302, 0.25), (57.3, -18.91, 0.25), (-0.01048, -0.663, -0.7416), (0.0, -0.629, -0.2533), (0.003641, -0.6302, -0.25), (-0.01048, -0.663, -0.258), (0.002297, -0.7408, -0.75), (0.001382, -0.7352, -0.7511), (271.8, -130.5, -0.75), (-0.005524, -0.6931, -0.25), (0.002297, -0.7408, -0.25), (135.8, -65.58, -0.25), (0.006249, -0.5687, -0.7561), (-5.551e-17, -0.6076, -0.75), (-0.003641, -0.6302, -0.75), (0.0, -0.629, -0.7467), (-0.002589, -0.6374, -0.7479), (0.008358, -0.7126, -0.7567), (9.783e+05, -2.561e+05, -0.5), (57.3, -18.91, -0.25), (9.783e+05, -2.561e+05, 0.0), (102.0, -32.26, 0.0), (0.005524, -0.6931, 0.7545), (56.19, -3.086, 0.5), (139.2, -8.356, 0.5), (0.01269, -0.1287, 0.7325), (-5.551e-17, -0.08762, 0.7405), (0.01385, -0.2184, 0.7668), (5.551e-17, -0.1736, 0.7572), (0.003933, -0.1863, 0.7548), (-28.46, 9.71, -0.5), (-2.447e+06, 9.511e+05, 0.75), (-0.008358, 0.7126, -0.7567), (2.776e-17, 0.6552, -0.75), (0.0, 0.7397, -0.75), (16.66, 12.53, 0.5814), (-2.776e-17, 0.757, 0.75), (-1.388e-16, 0.8854, 0.251), (0.0, 0.8896, 0.2511), (0.0004876, 0.888, 0.2511), (-9.248, 13.5, -0.08221), (0.0, 0.8896, 0.7489), (0.0004876, 0.888, 0.7489), (-1.388e-16, 0.8854, 0.749), (-15.94, 26.43, -0.25), (-9.524e+05, 1.002e+06, -0.75), (-47.76, 77.48, -0.75), (-2.776e-17, 0.691, 0.25), (-2.776e-17, 0.691, -0.2455), (-8.107e+05, 3.152e+05, 0.25), (0.0, 0.7883, -0.2471), (0.0, 0.7397, -0.2516), (0.002297, 0.7408, 0.7516), (-0.01048, 0.663, 0.758), (-0.005524, 0.6931, 0.75), (0.0, 0.7268, 0.75), (-2.776e-17, 0.691, 0.7455), (0.0, 0.629, 0.7533), (31.2, 24.85, 0.75), (0.0, 0.8725, 0.75), (-1.933e+06, -5.061e+05, 0.75), (0.0, -0.5266, 0.75), (0.006249, -0.5687, 0.7561), (2.776e-17, -0.6076, 0.75), (-67.14, -14.81, 0.75), (-0.004655, -0.4952, 0.75), (-5.551e-17, 0.1364, 0.75), (-5.551e-17, 0.0388, 0.75), (0.007536, 0.08785, 0.7405), (-5.551e-17, 0.1736, 0.7572), (5.551e-17, 0.0, 0.7576), (31.65, 7.767, -0.07925), (67.14, 14.81, -0.25), (0.0, 0.5266, -0.75), (2.776e-17, 0.6076, -0.75), (3.843e+06, 1.006e+06, -0.75), (0.0, 0.629, -0.2533), (0.0, 0.4942, -0.25), (-5.551e-17, 0.5303, -0.2383), (57.3, 18.91, -0.75), (0.0, 0.4942, -0.7451), (0.004655, 0.4952, -0.75), (0.0, 0.629, -0.7467), (0.003641, 0.6302, -0.75), (202.8, 43.72, -0.75), (-4.163e-17, 0.8254, 0.25), (0.003444, 0.7995, 0.2517), (0.003444, 0.7995, 0.7463), (2.776e-17, 0.7883, 0.7471), (-0.00437, 0.8583, 0.25), (-0.004625, 0.8603, 0.2502), (-0.009605, 0.8655, 0.25), (-0.004625, 0.8603, 0.7498), (-0.009605, 0.8655, 0.75), (2.776e-17, 0.7883, 0.25), (0.0004295, 0.8222, 0.75), (-0.004837, 0.7912, 0.75), (-0.00437, 0.8583, 0.75), (-0.005524, -0.6931, 0.2455), (2.776e-17, -0.6552, 0.25), (2.776e-17, -0.7268, 0.25), (2.776e-17, -0.6552, 0.75), (2.776e-17, -0.7268, 0.75), (0.0, -0.629, 0.2533), (-57.3, -18.91, 0.75), (0.0, -0.629, 0.7467), (-0.003641, -0.6302, 0.75), (-8.107e+05, -3.152e+05, -0.25), (-15.94, -26.43, 0.75), (1.388e-17, -0.8725, 0.75), (129.1, -110.3, -0.75), (-0.002297, -0.7408, 0.75), (-0.004837, -0.7912, 0.2471), (-4.77e+05, -5.017e+05, 0.75), (-0.004837, -0.7912, -0.25), (-31.2, -24.85, 0.75), (-3.084e+05, -9.989e+05, 0.0), (-1.54e+05, -4.989e+05, -0.25), (0.0, -0.757, 0.25), (0.0004295, -0.8222, 0.25), (0.0, -0.8197, 0.25), (0.006288, -0.8015, 0.7538), (0.0, -0.757, 0.75), (0.002297, -0.7408, 0.25), (0.0, -0.7397, 0.2516), (45.17, -22.31, 0.25), (0.0, -0.8219, 0.2502), (0.0, -0.7397, 0.7484), (0.0, -0.8219, 0.75), (15.94, -26.43, 0.75), (0.003917, -0.8427, 0.2473), (4.628e+05, -1.499e+06, -0.25), (42.89, -37.2, -0.25), (0.0, -0.8896, -0.25), (0.003917, -0.8427, -0.25), (-1.388e-17, -0.8554, -0.25), (4.163e-17, -0.8554, 0.2483), (1.54e+05, -4.989e+05, 0.25), (6.627, -13.7, 0.5826), (0.0, -0.8896, 0.25), (-6.627, -13.7, 0.5826), (-1.54e+05, -4.989e+05, 0.25), (1.388e-17, -0.8871, 0.2501), (1.388e-17, -0.8871, 0.7489)], [(7, 9), (146, 279), (16, 35), (285, 286), (39, 40), (1, 41), (85, 86), (85, 89), (78, 132), (16, 172), (115, 193), (39, 212), (223, 227), (264, 265), (9, 22), (40, 41), (288, 289), (102, 103), (277, 286), (24, 125), (156, 159), (86, 168), (179, 197), (208, 212), (208, 252), (256, 261), (33, 35), (33, 36), (279, 285), (256, 288), (264, 289), (103, 255), (149, 169), (159, 273), (34, 35), (110, 111), (134, 139), (166, 168), (134, 178), (258, 280), (20, 89), (167, 169), (261, 263), (171, 172), (5, 58), (36, 61), (5, 102), (183, 206), (53, 56), (53, 58), (61, 166)], [(37, 54, 51, 32), (10, 18, 19, 32, 37, 12), (51, 32, 19, 57), (17, 57, 19, 18), (0, 42, 49, 13), (13, 49, 48, 59, 57, 17), (50, 52, 64, 65, 59, 57, 51), (31, 52, 50), (54, 51, 50), (64, 55, 52), (13, 17, 18, 15, 14), (11, 15, 18, 10), (0, 4, 14, 13), (69, 11, 15, 14, 4, 71), (88, 45, 46, 49, 48, 93, 95), (88, 45, 87), (81, 107, 105, 73, 72, 79), (81, 107, 106, 75, 74, 80), (81, 80, 79), (107, 106, 105), (130, 122, 124, 80, 79, 133), (131, 69, 71, 70, 126), (129, 70, 126), (130, 131, 126, 129, 127, 133), (127, 72, 133), (108, 130, 131, 109), (108, 77, 122, 130), (80, 74, 124), (133, 72, 79), (109, 27, 25, 131), (11, 10, 12, 27, 25), (131, 25, 11, 69), (74, 119, 120, 141, 140, 75), (74, 119, 124), (75, 144, 106), (144, 75, 140), (118, 6, 76, 123), (120, 141, 142, 8, 82, 136, 121), (121, 119, 120), (142, 140, 141), (64, 55, 60), (64, 65, 66, 151, 163, 161, 60), (62, 169, 168), (60, 160, 161), (63, 152, 151, 66), (150, 153, 151, 163, 164), (161, 162, 164, 163), (155, 165, 164, 150), (154, 158, 157, 153, 150, 155), (153, 151, 152, 157), (48, 93, 94, 66, 65, 59), (63, 38, 94, 66), (92, 97, 98, 90, 91), (100, 92, 97), (43, 177, 173, 3, 4, 0, 42), (46, 47, 43, 42, 49), (47, 175, 177, 43), (70, 30, 71), (2, 24, 26), (71, 4, 3, 30), (3, 173, 174, 28, 30), (174, 173, 177, 176), (113, 112, 114, 116, 117), (193, 194, 192, 188), (114, 112, 182, 199, 198), (195, 137, 83, 205, 204), (136, 82, 83, 137), (202, 201, 205, 204), (185, 187, 186), (213, 88, 95), (47, 44, 45, 46), (214, 215, 216), (72, 127, 128, 216, 214, 73), (73, 217, 105), (73, 214, 217), (129, 70, 30, 28, 29, 215, 216, 128), (29, 218, 174, 28), (218, 29, 215), (127, 128, 129), (202, 204, 203), (209, 95, 213), (189, 190, 191), (139, 9, 138), (143, 8, 82, 83), (143, 8, 142), (230, 224, 226, 225, 228, 221, 222), (232, 223, 219, 220), (229, 228, 221), (231, 230, 222), (182, 199, 196, 224, 230, 181), (231, 230, 181), (195, 196, 224, 226, 135, 137), (68, 221, 222), (122, 225, 226, 135, 121, 119, 124), (118, 6, 232, 220), (228, 225, 122, 77, 21), (21, 229, 228), (135, 137, 136), (135, 121, 136), (182, 181, 180), (77, 21, 23), (233, 234, 242), (243, 245, 240, 238, 237, 233, 234, 235), (234, 235, 236, 242), (244, 243, 235, 236), (237, 238, 239), (245, 241, 240), (116, 84, 233, 242, 198, 114), (84, 237, 233), (185, 187, 190, 191, 240, 238), (207, 191, 240, 245), (84, 185, 238, 237), (195, 204, 203, 184, 236, 242), (244, 184, 236), (184, 203, 200), (198, 199, 196, 195, 242), (253, 211, 254), (95, 93, 94, 251, 253, 211, 209), (251, 148, 247), (38, 148, 251, 94), (157, 246, 247, 148, 38, 63, 152), (253, 249, 254), (211, 210, 209), (170, 249, 250), (104, 67, 154, 155), (154, 67, 96, 262, 158), (101, 67, 96), (272, 271, 266), (274, 276, 270, 275, 272, 266, 268), (268, 267, 274), (269, 276, 270), (248, 271, 272), (260, 266, 271, 158, 262), (271, 158, 157, 246, 248), (251, 253, 249, 250, 275, 272, 248, 247), (260, 266, 268), (275, 259, 270), (250, 275, 259), (99, 101, 100), (246, 247, 248), (90, 147, 281, 283, 98), (282, 97, 98, 283), (91, 145, 147, 90), (262, 282, 278, 267, 268, 260), (278, 282, 283, 284), (267, 278, 284, 274), (96, 101, 100, 97, 282, 262), (284, 290, 287, 281, 283), (276, 257, 291, 290, 284, 274)])
me_cyl_002.update()

# ---- objects
ob_light = bpy.data.objects.new('Light', light_light)
ob_camera = bpy.data.objects.new('Camera', cam_camera)
ob_beziercircle = bpy.data.objects.new('BezierCircle', me_beziercircle)
ob_cylinder = bpy.data.objects.new('Cylinder', me_cylinder)
ob_unpruned = bpy.data.objects.new('unpruned', me_cyl)
ob_0thmedax = bpy.data.objects.new('0thmedax', me_cyl_002)

# ---- transforms, parenting, visibility, modifiers, constraints
ob_light.location = (4.076, 1.005, 5.904)
ob_light.rotation_euler = (0.6503, 0.05522, 1.866)
ob_light.lock_rotations_4d = False
ob_light.empty_display_type = 'ARROWS'
ob_light.color = (0.0, 0.0, 0.0, 0.0)
ob_light.lineart.crease_threshold = 0.0
ob_camera.location = (7.359, -6.926, 4.958)
ob_camera.rotation_euler = (1.109, 0.0, 0.8149)
ob_camera.lock_rotations_4d = False
ob_camera.empty_display_type = 'ARROWS'
ob_camera.color = (0.0, 0.0, 0.0, 0.0)
ob_camera.display_type = 'WIRE'
ob_camera.lineart.crease_threshold = 0.0
ob_beziercircle.location = (0.0, 0.0, 0.0)
ob_beziercircle.rotation_euler = (0.0, -0.0, 1.571)
ob_cylinder.location = (0.0, 0.0, 0.0)
ob_cylinder.scale = (1.0, 0.319, 1.0)
ob_unpruned.location = (0.0, 0.0, 0.0)
ob_unpruned.rotation_euler = (0.0, -0.0, 1.571)
ob_0thmedax.location = (0.0, 0.0, 0.0)
ob_0thmedax.rotation_euler = (0.0, -0.0, 1.571)

# ---- collection membership
col_collection.objects.link(ob_light)
col_collection.objects.link(ob_camera)
col_collection.objects.link(ob_beziercircle)
col_collection.objects.link(ob_cylinder)
col_collection.objects.link(ob_unpruned)
col_collection.objects.link(ob_0thmedax)

# ---- scene / render settings (as saved in the file)
scene.camera = ob_camera
scene.frame_start = 1; scene.frame_end = 250; scene.frame_set(1)
scene.render.engine = 'BLENDER_EEVEE_NEXT'
scene.cycles.sampling_pattern = 'TABULATED_SOBOL'
scene.view_settings.view_transform = 'Filmic'
bpy.context.view_layer.update()
